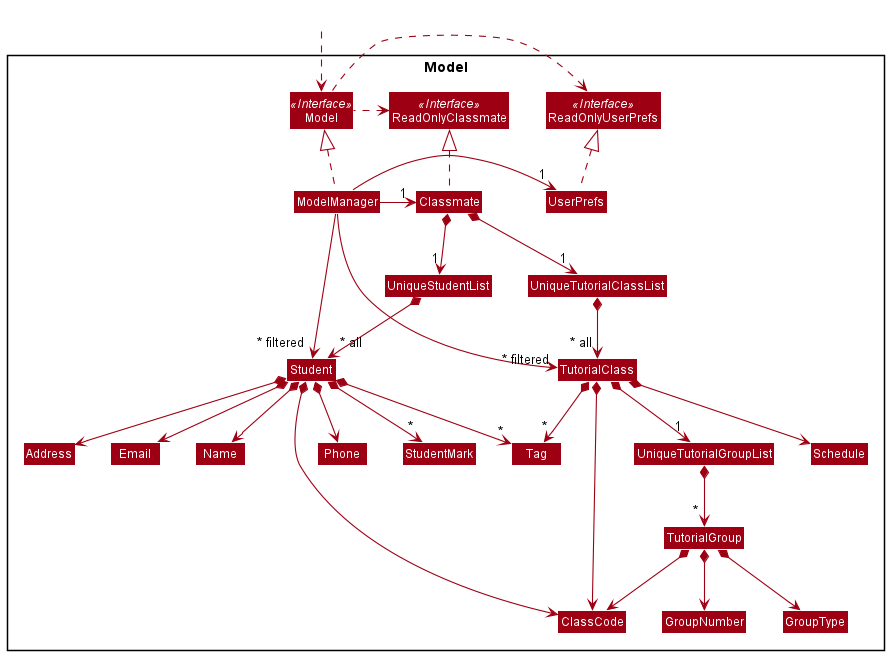

The diagram above was rendered by PlantUML. Its source (embedded in the PNG):
@startuml
!include style.puml
skinparam arrowThickness 1.1
skinparam arrowColor MODEL_COLOR
skinparam classBackgroundColor MODEL_COLOR

Package Model <<Rectangle>>{
Interface ReadOnlyClassmate <<Interface>>
Interface ReadOnlyUserPrefs <<Interface>>
Interface Model <<Interface>>
Class Classmate
Class ReadOnlyClassmate
Class Model
Class ModelManager
Class UserPrefs
Class ReadOnlyUserPrefs


Class UniqueStudentList
Class UniqueTutorialClassList
Class UniqueTutorialGroupList
Class Student
Class TutorialClass
Class TutorialGroup
Class Address
Class Email
Class StudentMark
Class Name
Class Phone
Class Tag
Class ClassCode
Class Schedule
Class GroupNumber
Class GroupType

}

Class HiddenOutside #FFFFFF
HiddenOutside ..> Model

Classmate .up.|> ReadOnlyClassmate

ModelManager .up.|> Model
Model .right.> ReadOnlyUserPrefs
Model .left.> ReadOnlyClassmate
ModelManager -left-> "1" Classmate
ModelManager -right-> "1" UserPrefs
UserPrefs .up.|> ReadOnlyUserPrefs

Classmate *--> "1" UniqueStudentList
Classmate *--> "1" UniqueTutorialClassList
TutorialClass *--> "1" UniqueTutorialGroupList
UniqueStudentList *-down-> "~* all" Student
UniqueTutorialClassList *-down-> "~* all" TutorialClass
UniqueTutorialGroupList *-down-> "~* " TutorialGroup
Student *--> Name
Student *--> Phone
Student *--> Email
Student *--> Address
Student *--> ClassCode
Student *--> "*" Tag
Student *--> "*" StudentMark
TutorialClass *--> ClassCode
TutorialClass *--> "*" Tag
TutorialClass *--> Schedule
TutorialGroup *--> GroupNumber
TutorialGroup *--> ClassCode
TutorialGroup *--> GroupType

Name -[hidden]right-> Phone
Phone -[hidden]right-> Address
Address -[hidden]right-> Email

ModelManager -->"~* filtered" Student
ModelManager -->"~* filtered" TutorialClass
@enduml